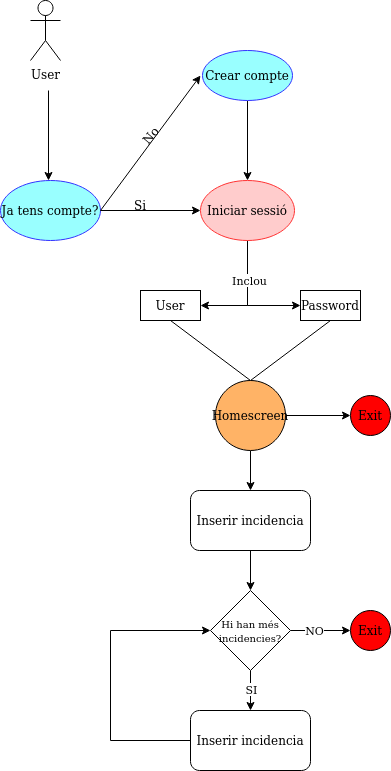

The diagram above was exported from draw.io. Its source (the exported page's mxGraphModel, read from the mxfile embedded in the PNG):
<mxGraphModel dx="786" dy="570" grid="1" gridSize="10" guides="1" tooltips="1" connect="1" arrows="1" fold="1" page="1" pageScale="1" pageWidth="827" pageHeight="1169" math="0" shadow="0">
  <root>
    <mxCell id="0" />
    <mxCell id="1" parent="0" />
    <mxCell id="OKlIe3wfvmJB17WLnThS-1" value="User" style="shape=umlActor;verticalLabelPosition=bottom;verticalAlign=top;html=1;outlineConnect=0;" parent="1" vertex="1">
      <mxGeometry x="200" y="20" width="30" height="60" as="geometry" />
    </mxCell>
    <mxCell id="OKlIe3wfvmJB17WLnThS-2" style="edgeStyle=orthogonalEdgeStyle;rounded=0;orthogonalLoop=1;jettySize=auto;html=1;exitX=0.5;exitY=1;exitDx=0;exitDy=0;entryX=0;entryY=0.5;entryDx=0;entryDy=0;" parent="1" source="OKlIe3wfvmJB17WLnThS-5" target="OKlIe3wfvmJB17WLnThS-8" edge="1">
      <mxGeometry relative="1" as="geometry" />
    </mxCell>
    <mxCell id="OKlIe3wfvmJB17WLnThS-3" style="edgeStyle=orthogonalEdgeStyle;rounded=0;orthogonalLoop=1;jettySize=auto;html=1;exitX=0.5;exitY=1;exitDx=0;exitDy=0;entryX=1;entryY=0.5;entryDx=0;entryDy=0;" parent="1" source="OKlIe3wfvmJB17WLnThS-5" target="OKlIe3wfvmJB17WLnThS-7" edge="1">
      <mxGeometry relative="1" as="geometry" />
    </mxCell>
    <mxCell id="OKlIe3wfvmJB17WLnThS-4" value="Inclou" style="edgeLabel;html=1;align=center;verticalAlign=middle;resizable=0;points=[];" parent="OKlIe3wfvmJB17WLnThS-3" vertex="1" connectable="0">
      <mxGeometry x="-0.3036" y="1" relative="1" as="geometry">
        <mxPoint as="offset" />
      </mxGeometry>
    </mxCell>
    <mxCell id="OKlIe3wfvmJB17WLnThS-5" value="Iniciar sessió" style="ellipse;whiteSpace=wrap;html=1;fillColor=light-dark(#FFCCCC,#000000);strokeColor=light-dark(#FF3333,#FFFFFF);" parent="1" vertex="1">
      <mxGeometry x="370" y="200" width="94" height="60" as="geometry" />
    </mxCell>
    <mxCell id="OKlIe3wfvmJB17WLnThS-6" value="" style="endArrow=classic;html=1;rounded=0;" parent="1" edge="1">
      <mxGeometry relative="1" as="geometry">
        <mxPoint x="218" y="110" as="sourcePoint" />
        <mxPoint x="218" y="200" as="targetPoint" />
      </mxGeometry>
    </mxCell>
    <mxCell id="OKlIe3wfvmJB17WLnThS-7" value="User" style="rounded=0;whiteSpace=wrap;html=1;" parent="1" vertex="1">
      <mxGeometry x="310" y="310" width="60" height="30" as="geometry" />
    </mxCell>
    <mxCell id="OKlIe3wfvmJB17WLnThS-8" value="Password" style="rounded=0;whiteSpace=wrap;html=1;" parent="1" vertex="1">
      <mxGeometry x="470" y="310" width="60" height="30" as="geometry" />
    </mxCell>
    <mxCell id="OKlIe3wfvmJB17WLnThS-9" value="" style="endArrow=none;html=1;rounded=0;" parent="1" edge="1">
      <mxGeometry width="50" height="50" relative="1" as="geometry">
        <mxPoint x="420" y="400" as="sourcePoint" />
        <mxPoint x="340" y="340" as="targetPoint" />
      </mxGeometry>
    </mxCell>
    <mxCell id="OKlIe3wfvmJB17WLnThS-10" value="" style="endArrow=none;html=1;rounded=0;entryX=0.5;entryY=1;entryDx=0;entryDy=0;" parent="1" target="OKlIe3wfvmJB17WLnThS-8" edge="1">
      <mxGeometry width="50" height="50" relative="1" as="geometry">
        <mxPoint x="420" y="400" as="sourcePoint" />
        <mxPoint x="490" y="340" as="targetPoint" />
      </mxGeometry>
    </mxCell>
    <mxCell id="OKlIe3wfvmJB17WLnThS-15" style="edgeStyle=orthogonalEdgeStyle;rounded=0;orthogonalLoop=1;jettySize=auto;html=1;exitX=0.5;exitY=1;exitDx=0;exitDy=0;entryX=0.5;entryY=0;entryDx=0;entryDy=0;" parent="1" source="OKlIe3wfvmJB17WLnThS-18" target="3__RT4-55lWqDX_nJKTr-8" edge="1">
      <mxGeometry relative="1" as="geometry">
        <mxPoint x="420" y="640" as="targetPoint" />
      </mxGeometry>
    </mxCell>
    <mxCell id="OKlIe3wfvmJB17WLnThS-18" value="Inserir incidencia" style="rounded=1;whiteSpace=wrap;html=1;" parent="1" vertex="1">
      <mxGeometry x="360" y="510" width="120" height="60" as="geometry" />
    </mxCell>
    <mxCell id="OKlIe3wfvmJB17WLnThS-30" value="Ja tens compte?" style="ellipse;whiteSpace=wrap;html=1;fillColor=light-dark(#99FFFF,var(--ge-dark-color, #121212));strokeColor=light-dark(#3333FF,#FFFFFF);" parent="1" vertex="1">
      <mxGeometry x="170" y="200" width="100" height="60" as="geometry" />
    </mxCell>
    <mxCell id="OKlIe3wfvmJB17WLnThS-31" value="" style="endArrow=classic;html=1;rounded=0;entryX=0;entryY=0.5;entryDx=0;entryDy=0;" parent="1" target="OKlIe3wfvmJB17WLnThS-5" edge="1">
      <mxGeometry width="50" height="50" relative="1" as="geometry">
        <mxPoint x="270" y="230" as="sourcePoint" />
        <mxPoint x="320" y="180" as="targetPoint" />
      </mxGeometry>
    </mxCell>
    <mxCell id="OKlIe3wfvmJB17WLnThS-32" value="Si" style="text;html=1;align=center;verticalAlign=middle;whiteSpace=wrap;rounded=0;" parent="1" vertex="1">
      <mxGeometry x="280" y="210" width="60" height="30" as="geometry" />
    </mxCell>
    <mxCell id="OKlIe3wfvmJB17WLnThS-33" style="edgeStyle=orthogonalEdgeStyle;rounded=0;orthogonalLoop=1;jettySize=auto;html=1;exitX=0.5;exitY=1;exitDx=0;exitDy=0;entryX=0.5;entryY=0;entryDx=0;entryDy=0;" parent="1" source="OKlIe3wfvmJB17WLnThS-34" target="OKlIe3wfvmJB17WLnThS-5" edge="1">
      <mxGeometry relative="1" as="geometry" />
    </mxCell>
    <mxCell id="OKlIe3wfvmJB17WLnThS-34" value="Crear compte" style="ellipse;whiteSpace=wrap;html=1;fillColor=light-dark(#99FFFF,#000000);strokeColor=light-dark(#3333FF,#FFFFFF);" parent="1" vertex="1">
      <mxGeometry x="372" y="70" width="90" height="50" as="geometry" />
    </mxCell>
    <mxCell id="OKlIe3wfvmJB17WLnThS-35" value="" style="endArrow=classic;html=1;rounded=0;" parent="1" edge="1">
      <mxGeometry width="50" height="50" relative="1" as="geometry">
        <mxPoint x="270" y="230" as="sourcePoint" />
        <mxPoint x="370" y="95" as="targetPoint" />
      </mxGeometry>
    </mxCell>
    <mxCell id="OKlIe3wfvmJB17WLnThS-36" value="No" style="text;html=1;align=center;verticalAlign=middle;whiteSpace=wrap;rounded=0;rotation=-50;" parent="1" vertex="1">
      <mxGeometry x="290" y="140" width="60" height="30" as="geometry" />
    </mxCell>
    <mxCell id="OKlIe3wfvmJB17WLnThS-68" style="edgeStyle=orthogonalEdgeStyle;rounded=0;orthogonalLoop=1;jettySize=auto;html=1;exitX=0.5;exitY=1;exitDx=0;exitDy=0;entryX=0.5;entryY=0;entryDx=0;entryDy=0;" parent="1" source="OKlIe3wfvmJB17WLnThS-70" target="OKlIe3wfvmJB17WLnThS-18" edge="1">
      <mxGeometry relative="1" as="geometry" />
    </mxCell>
    <mxCell id="OKlIe3wfvmJB17WLnThS-69" style="edgeStyle=orthogonalEdgeStyle;rounded=0;orthogonalLoop=1;jettySize=auto;html=1;exitX=1;exitY=0.5;exitDx=0;exitDy=0;entryX=0;entryY=0.5;entryDx=0;entryDy=0;" parent="1" source="OKlIe3wfvmJB17WLnThS-70" target="OKlIe3wfvmJB17WLnThS-71" edge="1">
      <mxGeometry relative="1" as="geometry" />
    </mxCell>
    <mxCell id="OKlIe3wfvmJB17WLnThS-70" value="Homescreen" style="ellipse;whiteSpace=wrap;html=1;aspect=fixed;fillColor=light-dark(#FFB366,#000000);" parent="1" vertex="1">
      <mxGeometry x="385" y="400" width="70" height="70" as="geometry" />
    </mxCell>
    <mxCell id="OKlIe3wfvmJB17WLnThS-71" value="Exit" style="ellipse;whiteSpace=wrap;html=1;aspect=fixed;fillColor=light-dark(#FF0000,var(--ge-dark-color, #121212));" parent="1" vertex="1">
      <mxGeometry x="520" y="415" width="40" height="40" as="geometry" />
    </mxCell>
    <mxCell id="3__RT4-55lWqDX_nJKTr-9" style="edgeStyle=orthogonalEdgeStyle;rounded=0;orthogonalLoop=1;jettySize=auto;html=1;exitX=1;exitY=0.5;exitDx=0;exitDy=0;" parent="1" source="3__RT4-55lWqDX_nJKTr-8" target="3__RT4-55lWqDX_nJKTr-13" edge="1">
      <mxGeometry relative="1" as="geometry">
        <mxPoint x="520" y="650" as="targetPoint" />
      </mxGeometry>
    </mxCell>
    <mxCell id="3__RT4-55lWqDX_nJKTr-11" value="NO" style="edgeLabel;html=1;align=center;verticalAlign=middle;resizable=0;points=[];" parent="3__RT4-55lWqDX_nJKTr-9" connectable="0" vertex="1">
      <mxGeometry x="-0.2397" y="1" relative="1" as="geometry">
        <mxPoint as="offset" />
      </mxGeometry>
    </mxCell>
    <mxCell id="3__RT4-55lWqDX_nJKTr-10" style="edgeStyle=orthogonalEdgeStyle;rounded=0;orthogonalLoop=1;jettySize=auto;html=1;exitX=0.5;exitY=1;exitDx=0;exitDy=0;entryX=0.5;entryY=0;entryDx=0;entryDy=0;" parent="1" source="3__RT4-55lWqDX_nJKTr-8" target="3__RT4-55lWqDX_nJKTr-14" edge="1">
      <mxGeometry relative="1" as="geometry">
        <mxPoint x="420" y="720" as="targetPoint" />
      </mxGeometry>
    </mxCell>
    <mxCell id="3__RT4-55lWqDX_nJKTr-16" value="SI" style="edgeLabel;html=1;align=center;verticalAlign=middle;resizable=0;points=[];" parent="3__RT4-55lWqDX_nJKTr-10" connectable="0" vertex="1">
      <mxGeometry x="-0.12" relative="1" as="geometry">
        <mxPoint as="offset" />
      </mxGeometry>
    </mxCell>
    <mxCell id="3__RT4-55lWqDX_nJKTr-8" value="&lt;font style=&quot;font-size: 10px;&quot;&gt;Hi han més incidencies?&lt;/font&gt;" style="rhombus;whiteSpace=wrap;html=1;" parent="1" vertex="1">
      <mxGeometry x="380" y="610" width="80" height="80" as="geometry" />
    </mxCell>
    <mxCell id="3__RT4-55lWqDX_nJKTr-13" value="Exit" style="ellipse;whiteSpace=wrap;html=1;aspect=fixed;fillColor=light-dark(#FF0000,var(--ge-dark-color, #121212));" parent="1" vertex="1">
      <mxGeometry x="520" y="630" width="40" height="40" as="geometry" />
    </mxCell>
    <mxCell id="3__RT4-55lWqDX_nJKTr-17" style="edgeStyle=orthogonalEdgeStyle;rounded=0;orthogonalLoop=1;jettySize=auto;html=1;exitX=0;exitY=0.5;exitDx=0;exitDy=0;entryX=0;entryY=0.5;entryDx=0;entryDy=0;" parent="1" source="3__RT4-55lWqDX_nJKTr-14" target="3__RT4-55lWqDX_nJKTr-8" edge="1">
      <mxGeometry relative="1" as="geometry">
        <mxPoint x="280" y="640" as="targetPoint" />
        <Array as="points">
          <mxPoint x="280" y="760" />
          <mxPoint x="280" y="650" />
        </Array>
      </mxGeometry>
    </mxCell>
    <mxCell id="3__RT4-55lWqDX_nJKTr-14" value="Inserir incidencia" style="rounded=1;whiteSpace=wrap;html=1;" parent="1" vertex="1">
      <mxGeometry x="360" y="730" width="120" height="60" as="geometry" />
    </mxCell>
  </root>
</mxGraphModel>